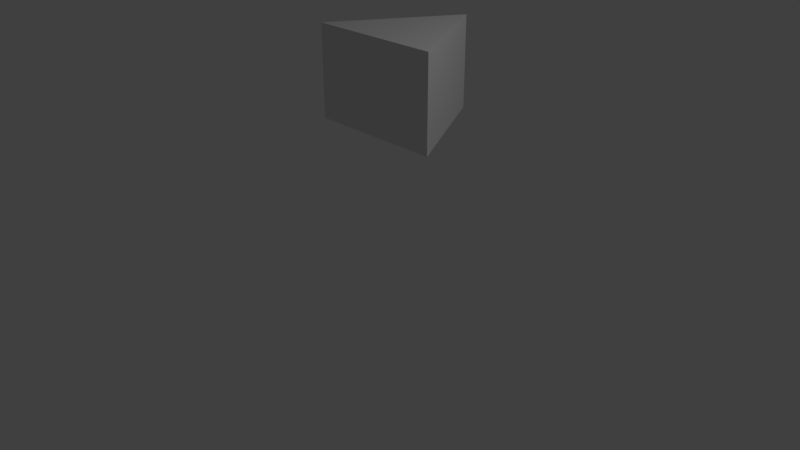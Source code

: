 # Source: Triangle.blend  (saved by Blender 2.79.0; exported with 4.5.12 LTS)
import bpy
from mathutils import Matrix  # noqa: F401  (used for matrix-valued properties, if any)

bpy.ops.wm.read_factory_settings(use_empty=True)
scene = bpy.context.scene
scene.name = 'Scene'

# ---- collections
col_collection_1 = bpy.data.collections.new('Collection 1'); scene.collection.children.link(col_collection_1)

# ---- world
world_world = bpy.data.worlds.new('World'); scene.world = world_world
world_world.color = (0.05088, 0.05088, 0.05088)
world_world.use_sun_shadow = False
world_world.sun_shadow_jitter_overblur = 0.0
world_world.cycles.sampling_method = 'MANUAL'

# ---- cameras
cam_camera = bpy.data.cameras.new('Camera')
cam_camera.clip_end = 100.0
cam_camera.lens = 35.0
cam_camera.sensor_width = 32.0
cam_camera.sensor_height = 18.0
cam_camera.ortho_scale = 7.314
cam_camera.dof.focus_distance = 0.0
cam_camera.dof.aperture_fstop = 128.0

# ---- lights
light_lamp = bpy.data.lights.new('Lamp', 'POINT')
light_lamp.transmission_factor = 0.0
light_lamp.cutoff_distance = 30.0
light_lamp.energy = 100.0
light_lamp.shadow_buffer_clip_start = 1.001
light_lamp.shadow_soft_size = 0.1
light_lamp.shadow_maximum_resolution = 0.006
light_lamp.use_absolute_resolution = True

# ---- meshes
me_circle_001 = bpy.data.meshes.new('Circle.001')
me_circle_001.from_pydata([(0.0, 1.0, 0.0), (-0.866, -0.5, 0.0), (0.866, -0.5, 0.0), (0.0, 1.0, 1.146), (-0.866, -0.5, 1.146), (0.866, -0.5, 1.146)], [], [(1, 0, 2), (4, 5, 3), (2, 0, 3, 5), (1, 2, 5, 4), (0, 1, 4, 3)])
me_circle_001.use_remesh_preserve_volume = False
me_circle_001.use_remesh_preserve_attributes = False
me_circle_001.use_mirror_vertex_groups = False
me_circle_001.update()

# ---- objects
ob_circle = bpy.data.objects.new('Circle', me_circle_001)
ob_lamp = bpy.data.objects.new('Lamp', light_lamp)
ob_camera = bpy.data.objects.new('Camera', cam_camera)

# ---- transforms, parenting, visibility, modifiers, constraints
ob_circle.location = (0.7211, 0.5037, 1.875)
ob_circle.lineart.crease_threshold = 0.0
ob_lamp.location = (4.322, 1.332, 5.959)
ob_lamp.rotation_euler = (0.6503, 0.05522, 1.866)
ob_lamp.lock_rotations_4d = False
ob_lamp.empty_display_type = 'ARROWS'
ob_lamp.color = (0.0, 0.0, 0.0, 0.0)
ob_lamp.lineart.crease_threshold = 0.0
ob_camera.location = (7.727, -6.181, 5.399)
ob_camera.rotation_euler = (1.109, 0.0, 0.8149)
ob_camera.lock_rotations_4d = False
ob_camera.empty_display_type = 'ARROWS'
ob_camera.color = (0.0, 0.0, 0.0, 0.0)
ob_camera.display_type = 'WIRE'
ob_camera.lineart.crease_threshold = 0.0

# ---- collection membership
col_collection_1.objects.link(ob_circle)
col_collection_1.objects.link(ob_lamp)
col_collection_1.objects.link(ob_camera)

# ---- scene / render settings (as saved in the file)
scene.camera = ob_camera
scene.frame_start = 1; scene.frame_end = 250; scene.frame_set(1)
scene.render.engine = 'BLENDER_EEVEE_NEXT'
scene.render.resolution_percentage = 50
scene.render.dither_intensity = 0.0
scene.cycles.use_denoising = False
scene.cycles.samples = 128
scene.cycles.sampling_pattern = 'TABULATED_SOBOL'
scene.cycles.use_adaptive_sampling = False
scene.cycles.use_light_tree = False
scene.cycles.blur_glossy = 0.0
scene.cycles.sample_clamp_indirect = 0.0
scene.view_settings.view_transform = 'Standard'
bpy.context.view_layer.update()
